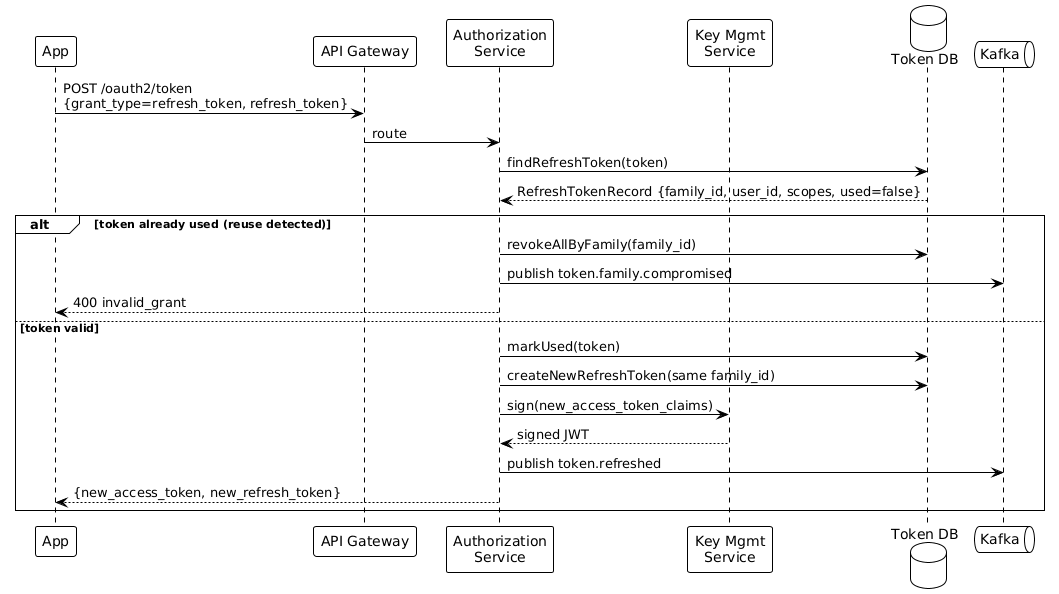

The diagram above was rendered by PlantUML. Its source (embedded in the PNG):
@startuml
!theme plain

participant "App" as APP
participant "API Gateway" as GW
participant "Authorization\nService" as AZ
participant "Key Mgmt\nService" as KMS
database "Token DB" as DB
queue "Kafka" as KF

APP -> GW : POST /oauth2/token\n{grant_type=refresh_token, refresh_token}
GW -> AZ : route

AZ -> DB : findRefreshToken(token)
DB --> AZ : RefreshTokenRecord {family_id, user_id, scopes, used=false}

alt token already used (reuse detected)
  AZ -> DB : revokeAllByFamily(family_id)
  AZ -> KF : publish token.family.compromised
  AZ --> APP : 400 invalid_grant
else token valid
  AZ -> DB : markUsed(token)
  AZ -> DB : createNewRefreshToken(same family_id)
  AZ -> KMS : sign(new_access_token_claims)
  KMS --> AZ : signed JWT
  AZ -> KF : publish token.refreshed
  AZ --> APP : {new_access_token, new_refresh_token}
end
@enduml